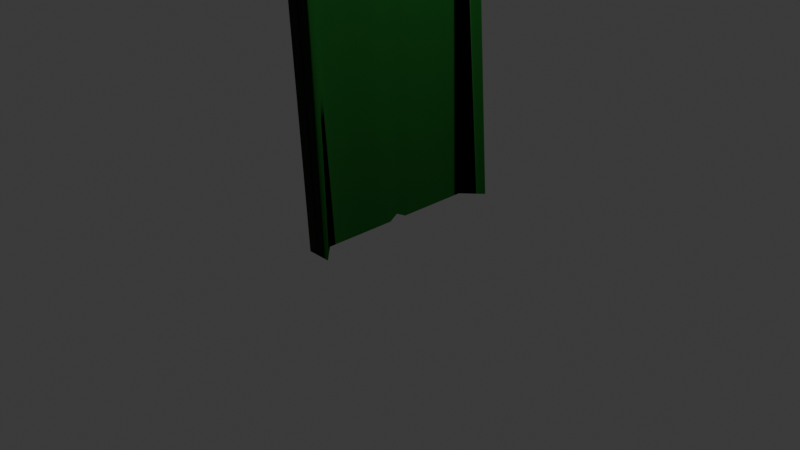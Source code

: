 # Source: Grass-Blade.blend  (saved by Blender 4.1.24; exported with 4.5.12 LTS)
import bpy
from mathutils import Matrix  # noqa: F401  (used for matrix-valued properties, if any)

bpy.ops.wm.read_factory_settings(use_empty=True)
scene = bpy.context.scene
scene.name = 'Scene'

# ---- collections
col_collection = bpy.data.collections.new('Collection'); scene.collection.children.link(col_collection)

# ---- images (referenced by path relative to the original .blend; pixels are not part of the script)
import os
ASSET_DIR = os.environ.get("B2B_ASSET_DIR", "")  # directory of the original .blend (textures are referenced by path, not embedded)
HERE = os.path.dirname(os.path.abspath(__file__))  # packed textures are extracted next to this script under _unpacked/

def load_image(name, relpath, width, height, colorspace="sRGB"):
    """Load a texture the original file referenced (path relative to the .blend, or extracted next to this script)."""
    p = next((c for c in (os.path.join(HERE, relpath), os.path.join(ASSET_DIR, relpath)) if relpath and os.path.exists(c)), "")
    if p:
        img = bpy.data.images.load(p, check_existing=True)
        img.name = name
    else:  # same state as the original file: an image datablock whose file is absent (Cycles renders it pink)
        img = bpy.data.images.new(name, width, height)
        img.source = "FILE"
        img.filepath = "//" + (relpath or name)
    img.colorspace_settings.name = colorspace
    return img
img_bark001_2k_jpg_normaldx_jpg = load_image('Bark001_2K-JPG_NormalDX.jpg', 'Bark001_2K-JPG_NormalDX.jpg', 1024, 1024, 'sRGB')

# ---- materials (node trees are filled in below, after node groups)
mat_material = bpy.data.materials.new('Material')
mat_material.alpha_threshold = 0.0
mat_material.use_transparent_shadow = False
mat_material.roughness = 0.5
mat_material.line_color = (0.0, 0.0, 0.0, 1.0)

# ---- material node trees
mat_material.use_nodes = True; mat_material.node_tree.nodes.clear()
_N = mat_material.node_tree.nodes; _L = mat_material.node_tree.links
n0 = _N.new('ShaderNodeOutputMaterial'); n0.name = 'Material Output'; n0.location = (300, 300)
n1 = _N.new('ShaderNodeBsdfPrincipled'); n1.name = 'Principled BSDF'; n1.location = (10, 300)
n1.inputs[0].default_value = (0.007108, 0.05482, 0.008374, 1.0)
n1.inputs[2].default_value = 0.4682
n1.inputs[3].default_value = 1.15
n2 = _N.new('ShaderNodeNormalMap'); n2.name = 'Normal Map'; n2.location = (-297, 99)
n2.inputs[0].default_value = 0.5
n3 = _N.new('ShaderNodeTexImage'); n3.name = 'Image Texture'; n3.location = (-577, 59)
n3.image = img_bark001_2k_jpg_normaldx_jpg
n4 = _N.new('ShaderNodeMapping'); n4.name = 'Mapping'; n4.location = (-757, 59)
n4.inputs[3].default_value = (12.3, 6.0, 8.0)
n5 = _N.new('ShaderNodeTexCoord'); n5.name = 'Texture Coordinate'; n5.location = (-937, 59)
_L.new(n1.outputs[0], n0.inputs[0])
_L.new(n2.outputs[0], n1.inputs[5])
_L.new(n4.outputs[0], n3.inputs[0])
_L.new(n5.outputs[2], n4.inputs[0])
_L.new(n3.outputs[0], n2.inputs[1])
n0.is_active_output = True

# ---- world
world_world = bpy.data.worlds.new('World'); scene.world = world_world
world_world.use_nodes = True; world_world.node_tree.nodes.clear()
_N = world_world.node_tree.nodes; _L = world_world.node_tree.links
n0 = _N.new('ShaderNodeOutputWorld'); n0.name = 'World Output'; n0.location = (300, 300)
n1 = _N.new('ShaderNodeBackground'); n1.name = 'Background'; n1.location = (10, 300)
n1.inputs[0].default_value = (0.05088, 0.05088, 0.05088, 1.0)
_L.new(n1.outputs[0], n0.inputs[0])
n0.is_active_output = True
world_world.color = (0.05088, 0.05088, 0.05088)
world_world.use_sun_shadow = False
world_world.sun_shadow_jitter_overblur = 0.0

# ---- cameras
cam_camera = bpy.data.cameras.new('Camera')
cam_camera.clip_end = 100.0
cam_camera.ortho_scale = 7.314

# ---- lights
light_light = bpy.data.lights.new('Light', 'POINT')
light_light.transmission_factor = 0.0
light_light.energy = 1000.0
light_light.shadow_soft_size = 0.1
light_light.shadow_maximum_resolution = 0.006
light_light.use_absolute_resolution = True

# ---- meshes
me_cube = bpy.data.meshes.new('Cube')
me_cube.from_pydata([(4.864, 1.0, 0.8453), (4.864, -1.0, 0.8453), (1.746, 1.0, 0.8453), (1.746, -1.0, 0.8453), (1.967, 0.8225, 0.9609), (0.956, 0.6432, 1.012), (0.08153, 0.4616, 1.041), (-0.944, 0.278, 1.06), (-1.513, 0.0929, 1.073), (-1.513, -0.0929, 1.073), (-0.944, -0.278, 1.06), (0.08153, -0.4616, 1.041), (0.956, -0.6432, 1.012), (1.967, -0.8225, 0.9609), (1.315, -0.8225, 0.9609), (-0.168, -0.6432, 1.012), (-0.7185, -0.4616, 1.041), (-1.77, -0.278, 1.06), (-2.357, -0.0929, 1.073), (-2.357, 0.0929, 1.073), (-1.77, 0.278, 1.06), (-0.7185, 0.4616, 1.041), (-0.168, 0.6432, 1.012), (1.315, 0.8225, 0.9609), (1.0, 1.0, 0.003393), (-2.118, -1.0, 0.003393), (1.0, -1.0, 0.003393), (-2.118, 1.0, 0.003393), (1.018, 0.8225, 0.003475), (1.036, 0.6432, 0.003561), (1.053, 0.4616, 0.003638), (1.066, 0.278, 0.003699), (1.075, 0.0929, 0.003739), (1.075, -0.0929, 0.003739), (1.066, -0.278, 0.003699), (1.053, -0.4616, 0.003638), (1.036, -0.6432, 0.003561), (1.018, -0.8225, 0.003475), (0.2878, -0.8225, 0.003475), (0.2693, -0.6432, 0.003561), (0.2528, -0.4616, 0.003638), (0.2396, -0.278, 0.003699), (0.2309, -0.0929, 0.003739), (0.2309, 0.0929, 0.003739), (0.2396, 0.278, 0.003699), (0.2528, 0.4616, 0.003638), (0.2693, 0.6432, 0.003561), (0.2878, 0.8225, 0.003475), (-1.513, -3.725e-08, 1.077), (-2.167, 3.725e-08, 1.077), (0.4156, 0.0, 0.007843), (1.075, 0.0, 0.007843), (2.911, -1.0, 0.4938), (6.029, 1.0, 0.4938), (6.029, -1.0, 0.4938), (2.911, 1.0, 0.4938), (6.047, 0.8225, 0.5612), (6.066, 0.6432, 0.591), (6.082, 0.4616, 0.6078), (6.095, 0.278, 0.6187), (6.104, 0.0929, 0.6268), (6.104, -0.0929, 0.6268), (6.095, -0.278, 0.6187), (6.082, -0.4616, 0.6078), (6.066, -0.6432, 0.591), (6.047, -0.8225, 0.5612), (4.575, -0.8225, 0.5612), (5.091, -0.6432, 0.591), (5.282, -0.4616, 0.6078), (5.269, -0.278, 0.6187), (5.26, -0.0929, 0.6268), (5.26, 0.0929, 0.6268), (5.269, 0.278, 0.6187), (5.282, 0.4616, 0.6078), (5.091, 0.6432, 0.591), (4.575, 0.8225, 0.5612), (5.448, 2.17e-08, 0.6309), (6.104, -2.17e-08, 0.6309)], [], [(13, 14, 3, 1), (54, 1, 3, 52), (75, 23, 2, 55), (65, 13, 1, 54), (55, 2, 0, 53), (53, 0, 4, 56), (56, 4, 5, 57), (57, 5, 6, 58), (58, 6, 7, 59), (59, 7, 8, 60), (77, 48, 9, 61), (61, 9, 10, 62), (62, 10, 11, 63), (63, 11, 12, 64), (64, 12, 13, 65), (52, 3, 14, 66), (66, 14, 15, 67), (67, 15, 16, 68), (68, 16, 17, 69), (69, 17, 18, 70), (76, 49, 19, 71), (71, 19, 20, 72), (72, 20, 21, 73), (73, 21, 22, 74), (74, 22, 23, 75), (0, 2, 23, 4), (4, 23, 22, 5), (5, 22, 21, 6), (6, 21, 20, 7), (7, 20, 19, 8), (48, 49, 18, 9), (9, 18, 17, 10), (10, 17, 16, 11), (11, 16, 15, 12), (12, 15, 14, 13), (50, 51, 33, 34, 35, 36, 37, 26, 25, 38, 39, 40, 41, 42), (46, 47, 27, 24, 28, 29, 30, 31, 32, 51, 50, 43, 44, 45), (8, 19, 49, 48), (70, 18, 49, 76), (60, 8, 48, 77), (32, 60, 77, 51), (42, 70, 76, 50), (46, 74, 75, 47), (45, 73, 74, 46), (44, 72, 73, 45), (43, 71, 72, 44), (50, 76, 71, 43), (41, 69, 70, 42), (40, 68, 69, 41), (39, 67, 68, 40), (38, 66, 67, 39), (25, 52, 66, 38), (36, 64, 65, 37), (35, 63, 64, 36), (34, 62, 63, 35), (33, 61, 62, 34), (51, 77, 61, 33), (31, 59, 60, 32), (30, 58, 59, 31), (29, 57, 58, 30), (28, 56, 57, 29), (24, 53, 56, 28), (27, 55, 53, 24), (37, 65, 54, 26), (47, 75, 55, 27), (26, 54, 52, 25)])
me_cube.polygons.foreach_set('use_smooth', [True] * 66)
_uv = me_cube.uv_layers.new(name='UVMap')
_uv.uv.foreach_set('vector', [0.625, 0.7273, 0.875, 0.7273, 0.875, 0.75, 0.625, 0.75, 0.5731, 0.75, 0.625, 0.75, 0.625, 1.0, 0.5731, 1.0, 0.5731, 0.2273, 0.625, 0.2273, 0.625, 0.25, 0.5731, 0.25, 0.5731, 0.7273, 0.625, 0.7273, 0.625, 0.75, 0.5731, 0.75, 0.5731, 0.25, 0.625, 0.25, 0.625, 0.5, 0.5731, 0.5, 0.5731, 0.5, 0.625, 0.5, 0.625, 0.5227, 0.5731, 0.5227, 0.5731, 0.5227, 0.625, 0.5227, 0.625, 0.5455, 0.5731, 0.5455, 0.5731, 0.5455, 0.625, 0.5455, 0.625, 0.5682, 0.5731, 0.5682, 0.5731, 0.5682, 0.625, 0.5682, 0.625, 0.5909, 0.5731, 0.5909, 0.5731, 0.5909, 0.625, 0.5909, 0.625, 0.6136, 0.5731, 0.6136, 0.5731, 0.625, 0.625, 0.625, 0.625, 0.6364, 0.5731, 0.6364, 0.5731, 0.6364, 0.625, 0.6364, 0.625, 0.6591, 0.5731, 0.6591, 0.5731, 0.6591, 0.625, 0.6591, 0.625, 0.6818, 0.5731, 0.6818, 0.5731, 0.6818, 0.625, 0.6818, 0.625, 0.7045, 0.5731, 0.7045, 0.5731, 0.7045, 0.625, 0.7045, 0.625, 0.7273, 0.5731, 0.7273, 0.5731, 0.0, 0.625, 0.0, 0.625, 0.02273, 0.5731, 0.02273, 0.5731, 0.02273, 0.625, 0.02273, 0.625, 0.04545, 0.5731, 0.04545, 0.5731, 0.04545, 0.625, 0.04545, 0.625, 0.06818, 0.5731, 0.06818, 0.5731, 0.06818, 0.625, 0.06818, 0.625, 0.09091, 0.5731, 0.09091, 0.5731, 0.09091, 0.625, 0.09091, 0.625, 0.1136, 0.5731, 0.1136, 0.5731, 0.125, 0.625, 0.125, 0.625, 0.1364, 0.5731, 0.1364, 0.5731, 0.1364, 0.625, 0.1364, 0.625, 0.1591, 0.5731, 0.1591, 0.5731, 0.1591, 0.625, 0.1591, 0.625, 0.1818, 0.5731, 0.1818, 0.5731, 0.1818, 0.625, 0.1818, 0.625, 0.2045, 0.5731, 0.2045, 0.5731, 0.2045, 0.625, 0.2045, 0.625, 0.2273, 0.5731, 0.2273, 0.625, 0.5, 0.875, 0.5, 0.875, 0.5227, 0.625, 0.5227, 0.625, 0.5227, 0.875, 0.5227, 0.875, 0.5455, 0.625, 0.5455, 0.625, 0.5455, 0.875, 0.5455, 0.875, 0.5682, 0.625, 0.5682, 0.625, 0.5682, 0.875, 0.5682, 0.875, 0.5909, 0.625, 0.5909, 0.625, 0.5909, 0.875, 0.5909, 0.875, 0.6136, 0.625, 0.6136, 0.625, 0.625, 0.875, 0.625, 0.875, 0.6364, 0.625, 0.6364, 0.625, 0.6364, 0.875, 0.6364, 0.875, 0.6591, 0.625, 0.6591, 0.625, 0.6591, 0.875, 0.6591, 0.875, 0.6818, 0.625, 0.6818, 0.625, 0.6818, 0.875, 0.6818, 0.875, 0.7045, 0.625, 0.7045, 0.625, 0.7045, 0.875, 0.7045, 0.875, 0.7273, 0.625, 0.7273, 0.5006, 0.125, 0.5006, 0.625, 0.5006, 0.6364, 0.5006, 0.6591, 0.5006, 0.6818, 0.5006, 0.7045, 0.5006, 0.7273, 0.5006, 0.75, 0.5006, 0.0, 0.5006, 0.02273, 0.5006, 0.04545, 0.5006, 0.06818, 0.5006, 0.09091, 0.5006, 0.1136, 0.5006, 0.2045, 0.5006, 0.2273, 0.5006, 0.25, 0.5006, 0.5, 0.5006, 0.5227, 0.5006, 0.5455, 0.5006, 0.5682, 0.5006, 0.5909, 0.5006, 0.6136, 0.5006, 0.625, 0.5006, 0.125, 0.5006, 0.1364, 0.5006, 0.1591, 0.5006, 0.1818, 0.625, 0.6136, 0.875, 0.6136, 0.875, 0.625, 0.625, 0.625, 0.5731, 0.1136, 0.625, 0.1136, 0.625, 0.125, 0.5731, 0.125, 0.5731, 0.6136, 0.625, 0.6136, 0.625, 0.625, 0.5731, 0.625, 0.5006, 0.6136, 0.5731, 0.6136, 0.5731, 0.625, 0.5006, 0.625, 0.5006, 0.1136, 0.5731, 0.1136, 0.5731, 0.125, 0.5006, 0.125, 0.5006, 0.2045, 0.5731, 0.2045, 0.5731, 0.2273, 0.5006, 0.2273, 0.5006, 0.1818, 0.5731, 0.1818, 0.5731, 0.2045, 0.5006, 0.2045, 0.5006, 0.1591, 0.5731, 0.1591, 0.5731, 0.1818, 0.5006, 0.1818, 0.5006, 0.1364, 0.5731, 0.1364, 0.5731, 0.1591, 0.5006, 0.1591, 0.5006, 0.125, 0.5731, 0.125, 0.5731, 0.1364, 0.5006, 0.1364, 0.5006, 0.09091, 0.5731, 0.09091, 0.5731, 0.1136, 0.5006, 0.1136, 0.5006, 0.06818, 0.5731, 0.06818, 0.5731, 0.09091, 0.5006, 0.09091, 0.5006, 0.04545, 0.5731, 0.04545, 0.5731, 0.06818, 0.5006, 0.06818, 0.5006, 0.02273, 0.5731, 0.02273, 0.5731, 0.04545, 0.5006, 0.04545, 0.5006, 0.0, 0.5731, 0.0, 0.5731, 0.02273, 0.5006, 0.02273, 0.5006, 0.7045, 0.5731, 0.7045, 0.5731, 0.7273, 0.5006, 0.7273, 0.5006, 0.6818, 0.5731, 0.6818, 0.5731, 0.7045, 0.5006, 0.7045, 0.5006, 0.6591, 0.5731, 0.6591, 0.5731, 0.6818, 0.5006, 0.6818, 0.5006, 0.6364, 0.5731, 0.6364, 0.5731, 0.6591, 0.5006, 0.6591, 0.5006, 0.625, 0.5731, 0.625, 0.5731, 0.6364, 0.5006, 0.6364, 0.5006, 0.5909, 0.5731, 0.5909, 0.5731, 0.6136, 0.5006, 0.6136, 0.5006, 0.5682, 0.5731, 0.5682, 0.5731, 0.5909, 0.5006, 0.5909, 0.5006, 0.5455, 0.5731, 0.5455, 0.5731, 0.5682, 0.5006, 0.5682, 0.5006, 0.5227, 0.5731, 0.5227, 0.5731, 0.5455, 0.5006, 0.5455, 0.5006, 0.5, 0.5731, 0.5, 0.5731, 0.5227, 0.5006, 0.5227, 0.5006, 0.25, 0.5731, 0.25, 0.5731, 0.5, 0.5006, 0.5, 0.5006, 0.7273, 0.5731, 0.7273, 0.5731, 0.75, 0.5006, 0.75, 0.5006, 0.2273, 0.5731, 0.2273, 0.5731, 0.25, 0.5006, 0.25, 0.5006, 0.75, 0.5731, 0.75, 0.5731, 1.0, 0.5006, 1.0])
me_cube.materials.append(mat_material)
me_cube.use_mirror_vertex_groups = False
me_cube.update()

# ---- objects
ob_cube = bpy.data.objects.new('Cube', me_cube)
ob_light = bpy.data.objects.new('Light', light_light)
ob_camera = bpy.data.objects.new('Camera', cam_camera)

# ---- transforms, parenting, visibility, modifiers, constraints
ob_cube.location = (0.0, 0.0, -0.05082)
ob_cube.scale = (-0.0837, 1.089, 11.96)
ob_cube.lock_rotations_4d = False
ob_cube.empty_display_type = 'ARROWS'
ob_cube.lineart.crease_threshold = 0.0
ob_light.location = (4.076, 1.005, 5.904)
ob_light.rotation_euler = (0.6503, 0.05522, 1.866)
ob_light.lock_rotations_4d = False
ob_light.empty_display_type = 'ARROWS'
ob_light.color = (0.0, 0.0, 0.0, 0.0)
ob_light.lineart.crease_threshold = 0.0
ob_camera.location = (7.359, -6.926, 4.958)
ob_camera.rotation_euler = (1.109, 0.0, 0.8149)
ob_camera.lock_rotations_4d = False
ob_camera.empty_display_type = 'ARROWS'
ob_camera.color = (0.0, 0.0, 0.0, 0.0)
ob_camera.display_type = 'WIRE'
ob_camera.lineart.crease_threshold = 0.0

# ---- collection membership
col_collection.objects.link(ob_cube)
col_collection.objects.link(ob_light)
col_collection.objects.link(ob_camera)

# ---- scene / render settings (as saved in the file)
scene.camera = ob_camera
scene.frame_start = 1; scene.frame_end = 250; scene.frame_set(1)
scene.render.engine = 'BLENDER_EEVEE_NEXT'
scene.cycles.sampling_pattern = 'TABULATED_SOBOL'
scene.eevee.ray_tracing_options.trace_max_roughness = 0.0
bpy.context.view_layer.update()
